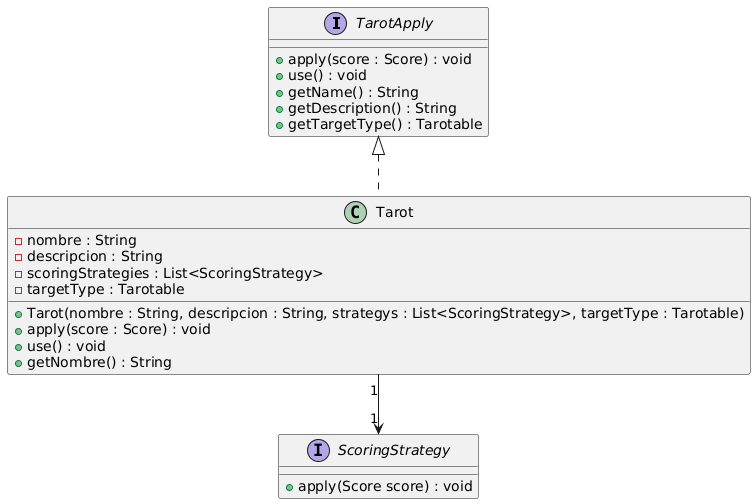

The diagram above was rendered by PlantUML. Its source (embedded in the PNG):
@startuml
interface TarotApply {
    + apply(score : Score) : void
    + use() : void
    + getName() : String
    + getDescription() : String
    + getTargetType() : Tarotable
}

interface ScoringStrategy {
  + apply(Score score) : void
}

class Tarot implements TarotApply{
    - nombre : String
    - descripcion : String
    - scoringStrategies : List<ScoringStrategy>
    - targetType : Tarotable
    + Tarot(nombre : String, descripcion : String, strategys : List<ScoringStrategy>, targetType : Tarotable)
    + apply(score : Score) : void
    + use() : void
    + getNombre() : String
}

Tarot "1" --> "1" ScoringStrategy
@enduml